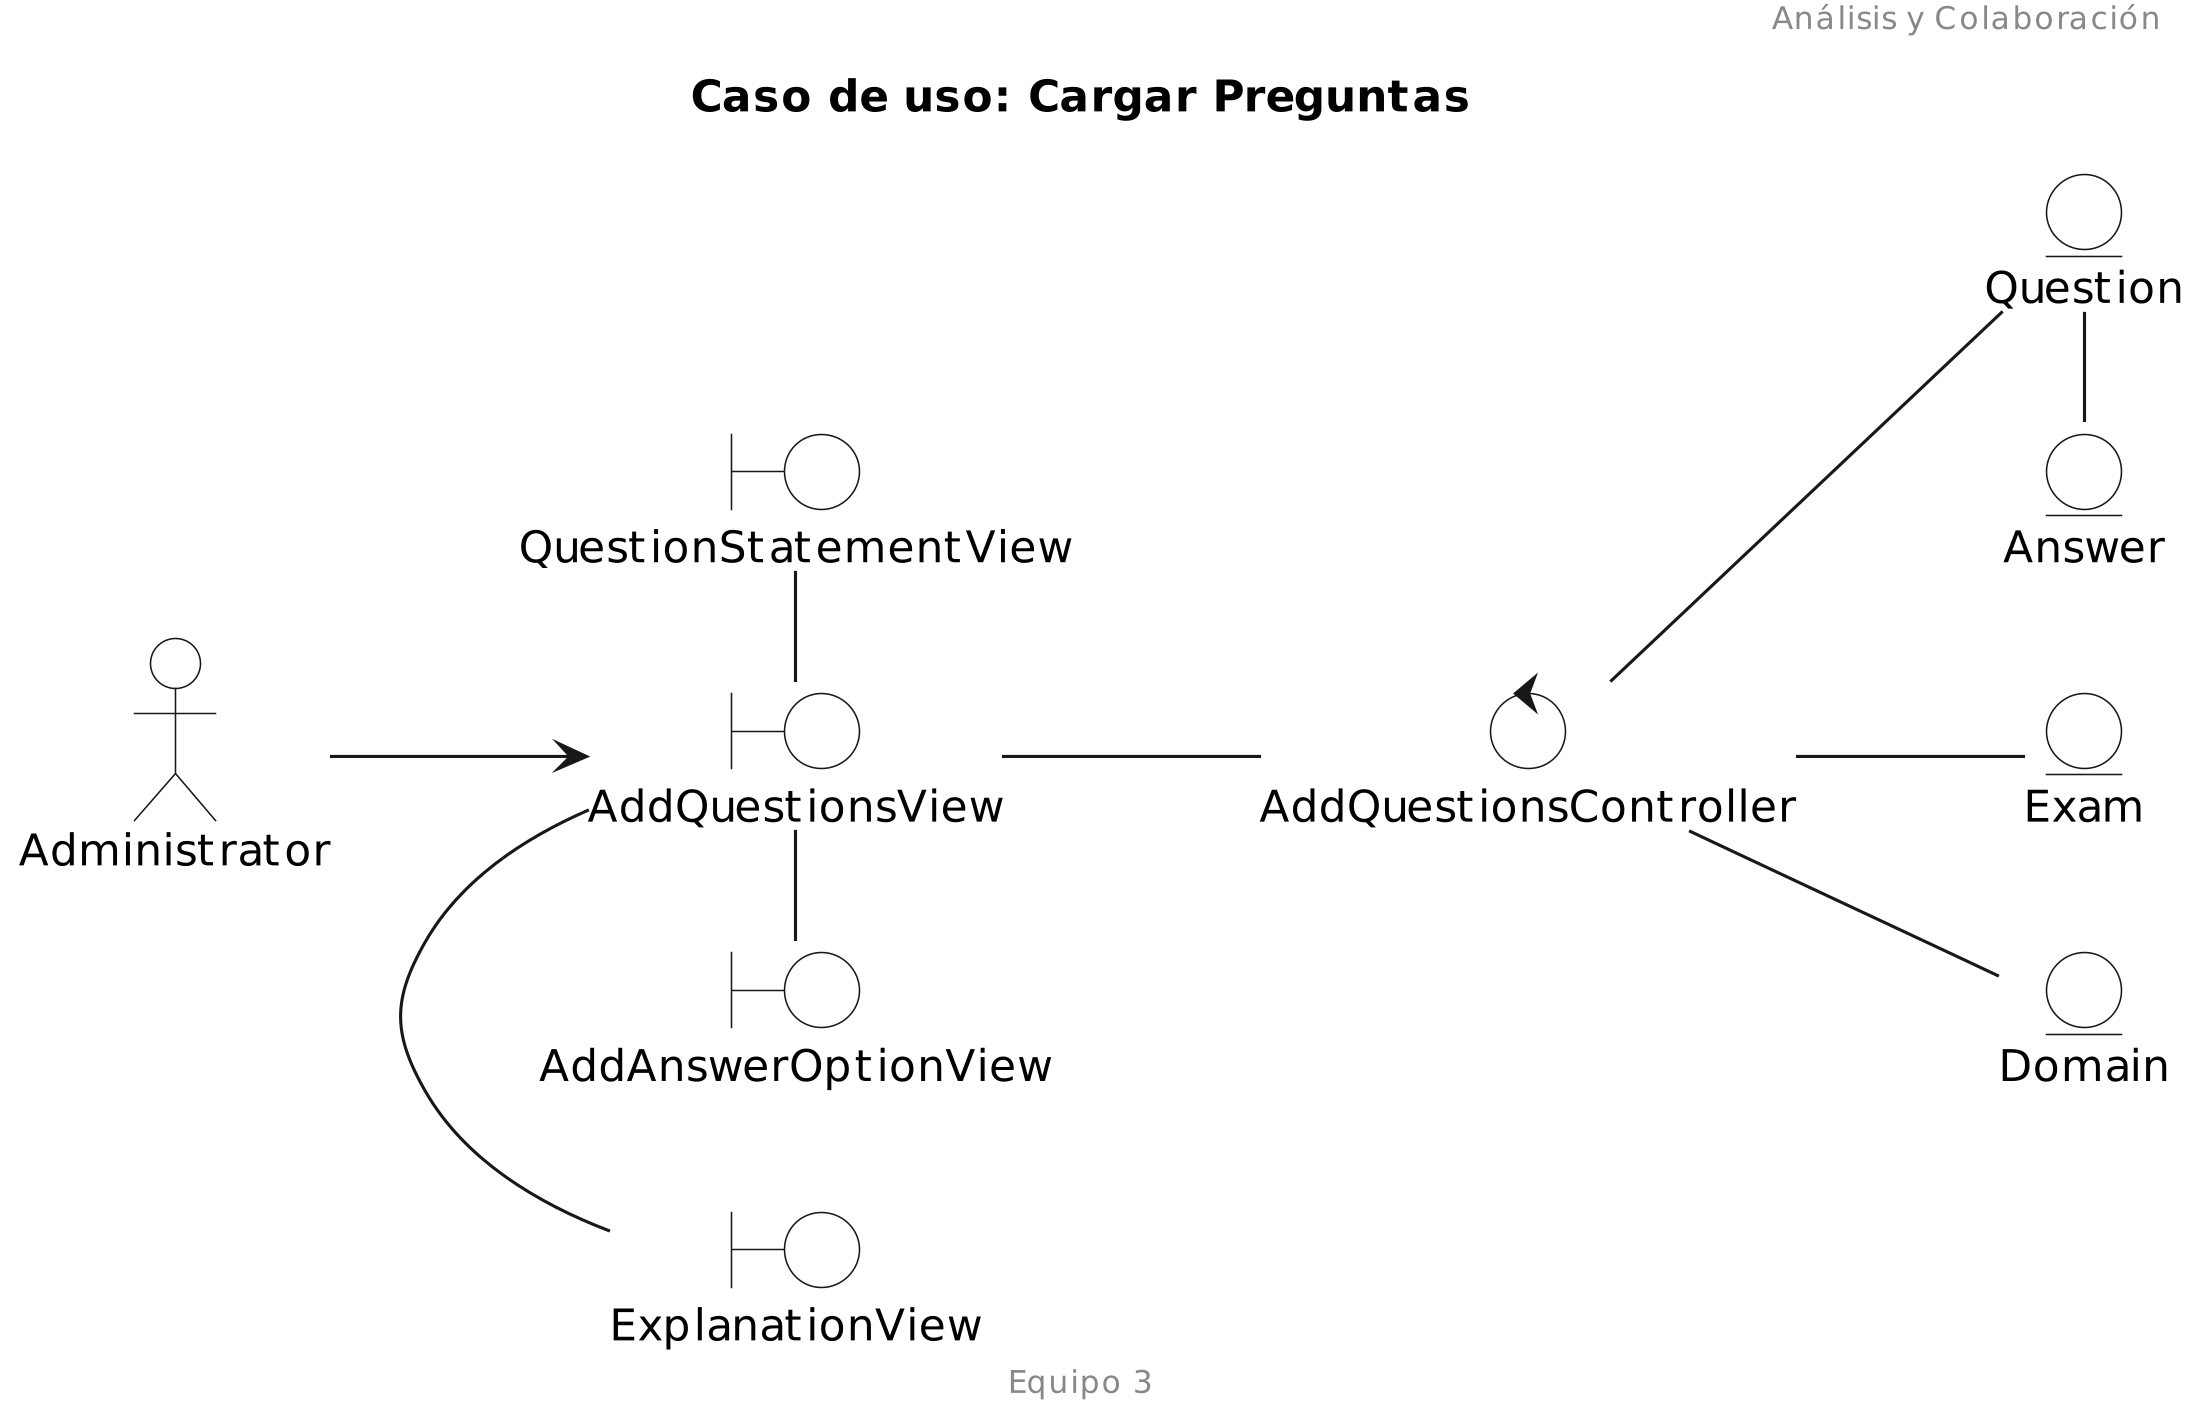

The diagram above was rendered by PlantUML. Its source (embedded in the PNG):
@startuml
title "Caso de uso: Cargar Preguntas"

left to right direction

skinparam Dpi 300
skinparam EntityBackgroundColor white
skinparam BoundaryBackgroundColor white
skinparam ControlBackgroundColor white
skinparam ActorBackgroundColor white

header Análisis y Colaboración
footer Equipo 3

actor "Administrator" as ad
boundary "AddQuestionsView" as AQV
boundary "QuestionStatementView" as QSV
boundary "AddAnswerOptionView" as AAOV
boundary "ExplanationView" as EV
control "AddQuestionsController" as CAQC
entity "Exam" as ex
entity "Question" as que
entity "Answer" as ans
entity "Domain" as dom


ad-->AQV
AQV -Left- QSV
AQV - EV
AQV - AAOV
AQV--CAQC
CAQC--ex
CAQC--dom
CAQC--que
que-ans
@enduml